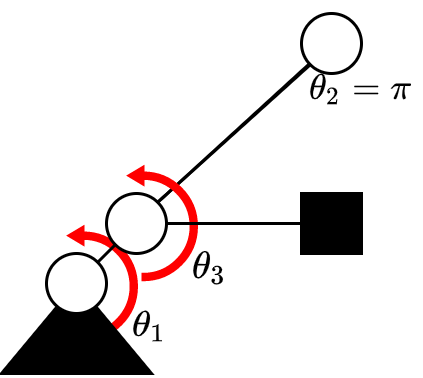

The diagram above was exported from draw.io. Its source (the exported page's mxGraphModel, read from the mxfile embedded in the PNG):
<mxGraphModel dx="288" dy="136" grid="1" gridSize="10" guides="1" tooltips="1" connect="1" arrows="1" fold="1" page="1" pageScale="1" pageWidth="827" pageHeight="1169" math="1" shadow="0">
  <root>
    <mxCell id="0" />
    <mxCell id="1" parent="0" />
    <mxCell id="pMkuu96x_285-UXnm3QF-4" value="" style="html=1;shadow=0;align=center;verticalAlign=middle;shape=mxgraph.arrows2.uTurnArrow;dy=0.9;arrowHead=5.59;dx2=4.67;fillColor=#FF0000;direction=east;flipH=1;strokeWidth=0.5;perimeterSpacing=0;strokeColor=#FF0000;" parent="1" vertex="1">
      <mxGeometry x="195" y="311.25" width="10" height="37.5" as="geometry" />
    </mxCell>
    <mxCell id="pMkuu96x_285-UXnm3QF-5" value="" style="triangle;whiteSpace=wrap;html=1;direction=north;fillColor=#000000;" parent="1" vertex="1">
      <mxGeometry x="160" y="330" width="50" height="30" as="geometry" />
    </mxCell>
    <mxCell id="pMkuu96x_285-UXnm3QF-6" value="" style="ellipse;whiteSpace=wrap;html=1;aspect=fixed;" parent="1" vertex="1">
      <mxGeometry x="175" y="320" width="20" height="20" as="geometry" />
    </mxCell>
    <mxCell id="pMkuu96x_285-UXnm3QF-7" value="" style="endArrow=none;html=1;rounded=0;exitX=1;exitY=0;exitDx=0;exitDy=0;startArrow=none;entryX=0.5;entryY=1;entryDx=0;entryDy=0;" parent="1" source="pMkuu96x_285-UXnm3QF-10" target="pMkuu96x_285-UXnm3QF-8" edge="1">
      <mxGeometry width="50" height="50" relative="1" as="geometry">
        <mxPoint x="250" y="260" as="sourcePoint" />
        <mxPoint x="352.9289321881346" y="157.07106781186553" as="targetPoint" />
      </mxGeometry>
    </mxCell>
    <mxCell id="pMkuu96x_285-UXnm3QF-8" value="" style="ellipse;whiteSpace=wrap;html=1;aspect=fixed;rotation=45;" parent="1" vertex="1">
      <mxGeometry x="260.00000000000006" y="240" width="20" height="20" as="geometry" />
    </mxCell>
    <mxCell id="pMkuu96x_285-UXnm3QF-9" value="" style="endArrow=none;html=1;rounded=0;exitX=1;exitY=0;exitDx=0;exitDy=0;startArrow=none;" parent="1" source="pMkuu96x_285-UXnm3QF-10" target="pMkuu96x_285-UXnm3QF-8" edge="1">
      <mxGeometry width="50" height="50" relative="1" as="geometry">
        <mxPoint x="192.07106781186553" y="322.92893218813447" as="sourcePoint" />
        <mxPoint x="340" y="170" as="targetPoint" />
      </mxGeometry>
    </mxCell>
    <mxCell id="pMkuu96x_285-UXnm3QF-12" value="" style="html=1;shadow=0;align=center;verticalAlign=middle;shape=mxgraph.arrows2.uTurnArrow;dy=0.9;arrowHead=5.59;dx2=4.67;fillColor=#FF0000;direction=east;flipH=1;strokeWidth=0.5;perimeterSpacing=0;strokeColor=#FF0000;" parent="1" vertex="1">
      <mxGeometry x="215" y="291.25" width="10" height="37.5" as="geometry" />
    </mxCell>
    <mxCell id="pMkuu96x_285-UXnm3QF-13" value="" style="whiteSpace=wrap;html=1;aspect=fixed;strokeColor=#000000;strokeWidth=0.5;fillColor=#000000;rotation=90;" parent="1" vertex="1">
      <mxGeometry x="260" y="300" width="20" height="20" as="geometry" />
    </mxCell>
    <mxCell id="pMkuu96x_285-UXnm3QF-14" value="&lt;font style=&quot;font-size: 10px&quot;&gt;$$\theta_2 = \pi$$&lt;/font&gt;" style="text;html=1;strokeColor=none;fillColor=none;align=center;verticalAlign=middle;whiteSpace=wrap;rounded=0;" parent="1" vertex="1">
      <mxGeometry x="260" y="260" width="40" height="10" as="geometry" />
    </mxCell>
    <mxCell id="pMkuu96x_285-UXnm3QF-15" value="&lt;font style=&quot;font-size: 10px&quot;&gt;$$\theta_3$$&lt;/font&gt;" style="text;html=1;strokeColor=none;fillColor=none;align=center;verticalAlign=middle;whiteSpace=wrap;rounded=0;" parent="1" vertex="1">
      <mxGeometry x="225" y="320" width="10" height="10" as="geometry" />
    </mxCell>
    <mxCell id="pMkuu96x_285-UXnm3QF-16" value="&lt;font style=&quot;font-size: 10px&quot;&gt;$$\theta_1$$&lt;/font&gt;" style="text;html=1;strokeColor=none;fillColor=none;align=center;verticalAlign=middle;whiteSpace=wrap;rounded=0;" parent="1" vertex="1">
      <mxGeometry x="205" y="338.75" width="10" height="10" as="geometry" />
    </mxCell>
    <mxCell id="pMkuu96x_285-UXnm3QF-10" value="" style="ellipse;whiteSpace=wrap;html=1;aspect=fixed;" parent="1" vertex="1">
      <mxGeometry x="195.00000000000006" y="300" width="20" height="20" as="geometry" />
    </mxCell>
    <mxCell id="pMkuu96x_285-UXnm3QF-18" value="" style="endArrow=none;html=1;rounded=0;exitX=1;exitY=0;exitDx=0;exitDy=0;" parent="1" source="pMkuu96x_285-UXnm3QF-6" target="pMkuu96x_285-UXnm3QF-10" edge="1">
      <mxGeometry width="50" height="50" relative="1" as="geometry">
        <mxPoint x="192.07106781186548" y="322.92893218813447" as="sourcePoint" />
        <mxPoint x="253.1696821736291" y="257.3038865289992" as="targetPoint" />
      </mxGeometry>
    </mxCell>
    <mxCell id="pMkuu96x_285-UXnm3QF-19" value="" style="endArrow=none;html=1;rounded=0;exitX=1;exitY=0.5;exitDx=0;exitDy=0;" parent="1" source="pMkuu96x_285-UXnm3QF-10" edge="1">
      <mxGeometry width="50" height="50" relative="1" as="geometry">
        <mxPoint x="260" y="350" as="sourcePoint" />
        <mxPoint x="260" y="310" as="targetPoint" />
      </mxGeometry>
    </mxCell>
  </root>
</mxGraphModel>